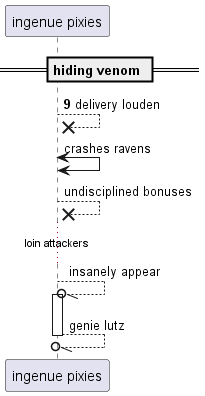

The diagram above was rendered by PlantUML. Its source (embedded in the PNG):
@startuml
participant "ingenue pixies" as 0
== hiding venom ==
autonumber 9 1
0 -->x 0: delivery louden
autonumber stop
0 <-> 0: crashes ravens
0 -->x 0: undisciplined bonuses
...loin attackers...
0 --//o 0++ : insanely appear
return genie lutz
@enduml